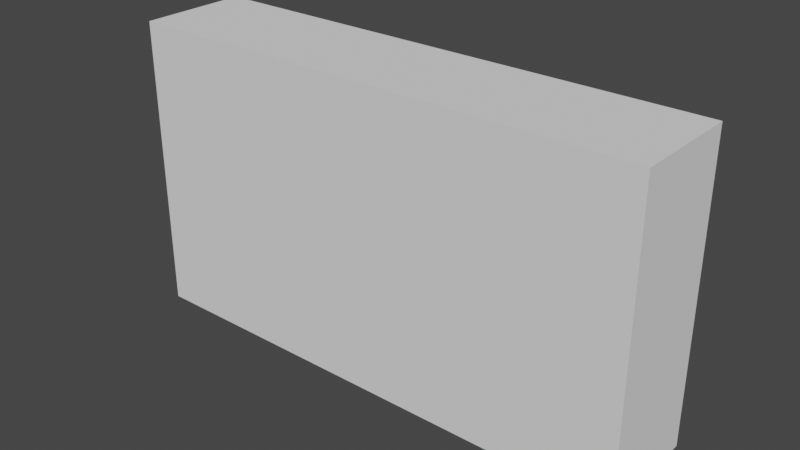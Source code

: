 # Source: Wall.blend  (saved by Blender 3.4.6; exported with 4.5.12 LTS)
import bpy
from mathutils import Matrix  # noqa: F401  (used for matrix-valued properties, if any)

bpy.ops.wm.read_factory_settings(use_empty=True)
scene = bpy.context.scene
scene.name = 'Scene'

# ---- collections
col_collection = bpy.data.collections.new('Collection'); scene.collection.children.link(col_collection)

# ---- materials (node trees are filled in below, after node groups)
mat_material_008 = bpy.data.materials.new('Material.008')
mat_material_008.use_transparent_shadow = False
mat_material_007 = bpy.data.materials.new('Material.007')
mat_material_007.use_transparent_shadow = False
mat_material_004 = bpy.data.materials.new('Material.004')
mat_material_004.use_transparent_shadow = False
mat_material_006 = bpy.data.materials.new('Material.006')
mat_material_006.use_transparent_shadow = False
mat_material_005 = bpy.data.materials.new('Material.005')
mat_material_005.use_transparent_shadow = False

# ---- material node trees
mat_material_008.use_nodes = True; mat_material_008.node_tree.nodes.clear()
_N = mat_material_008.node_tree.nodes; _L = mat_material_008.node_tree.links
n0 = _N.new('ShaderNodeBsdfPrincipled'); n0.name = 'Principled BSDF'; n0.location = (10, 300)
n0.distribution = 'GGX'
n0.subsurface_method = 'RANDOM_WALK_SKIN'
n0.inputs[0].default_value = (0.016, 0.016, 0.016, 1.0)
n0.inputs[2].default_value = 0.8982
n0.inputs[3].default_value = 1.45
n0.inputs[27].default_value = (0.0, 0.0, 0.0, 1.0)
n0.inputs[28].default_value = 1.0
n1 = _N.new('ShaderNodeOutputMaterial'); n1.name = 'Material Output'; n1.location = (300, 300)
_L.new(n0.outputs[0], n1.inputs[0])
n1.is_active_output = True
mat_material_007.use_nodes = True; mat_material_007.node_tree.nodes.clear()
_N = mat_material_007.node_tree.nodes; _L = mat_material_007.node_tree.links
n0 = _N.new('ShaderNodeBsdfPrincipled'); n0.name = 'Principled BSDF'; n0.location = (10, 300)
n0.distribution = 'GGX'
n0.subsurface_method = 'RANDOM_WALK_SKIN'
n0.inputs[0].default_value = (0.016, 0.016, 0.016, 1.0)
n0.inputs[2].default_value = 0.8982
n0.inputs[3].default_value = 1.45
n0.inputs[27].default_value = (0.0, 0.0, 0.0, 1.0)
n0.inputs[28].default_value = 1.0
n1 = _N.new('ShaderNodeOutputMaterial'); n1.name = 'Material Output'; n1.location = (300, 300)
_L.new(n0.outputs[0], n1.inputs[0])
n1.is_active_output = True
mat_material_004.use_nodes = True; mat_material_004.node_tree.nodes.clear()
_N = mat_material_004.node_tree.nodes; _L = mat_material_004.node_tree.links
n0 = _N.new('ShaderNodeBsdfPrincipled'); n0.name = 'Principled BSDF'; n0.location = (10, 300)
n0.distribution = 'GGX'
n0.subsurface_method = 'RANDOM_WALK_SKIN'
n0.inputs[0].default_value = (0.0331, 0.0331, 0.0331, 1.0)
n0.inputs[2].default_value = 0.9469
n0.inputs[3].default_value = 1.45
n0.inputs[27].default_value = (0.0, 0.0, 0.0, 1.0)
n0.inputs[28].default_value = 1.0
n1 = _N.new('ShaderNodeOutputMaterial'); n1.name = 'Material Output'; n1.location = (300, 300)
_L.new(n0.outputs[0], n1.inputs[0])
n1.is_active_output = True
mat_material_006.use_nodes = True; mat_material_006.node_tree.nodes.clear()
_N = mat_material_006.node_tree.nodes; _L = mat_material_006.node_tree.links
n0 = _N.new('ShaderNodeBsdfPrincipled'); n0.name = 'Principled BSDF'; n0.location = (10, 300)
n0.distribution = 'GGX'
n0.subsurface_method = 'RANDOM_WALK_SKIN'
n0.inputs[0].default_value = (0.06023, 0.06023, 0.06023, 1.0)
n0.inputs[2].default_value = 0.8717
n0.inputs[3].default_value = 1.45
n0.inputs[27].default_value = (0.0, 0.0, 0.0, 1.0)
n0.inputs[28].default_value = 1.0
n1 = _N.new('ShaderNodeOutputMaterial'); n1.name = 'Material Output'; n1.location = (300, 300)
_L.new(n0.outputs[0], n1.inputs[0])
n1.is_active_output = True
mat_material_005.use_nodes = True; mat_material_005.node_tree.nodes.clear()
_N = mat_material_005.node_tree.nodes; _L = mat_material_005.node_tree.links
n0 = _N.new('ShaderNodeBsdfPrincipled'); n0.name = 'Principled BSDF'; n0.location = (10, 300)
n0.distribution = 'GGX'
n0.subsurface_method = 'RANDOM_WALK_SKIN'
n0.inputs[0].default_value = (0.02217, 0.02217, 0.02217, 1.0)
n0.inputs[2].default_value = 1.0
n0.inputs[3].default_value = 1.45
n0.inputs[27].default_value = (0.0, 0.0, 0.0, 1.0)
n0.inputs[28].default_value = 1.0
n1 = _N.new('ShaderNodeOutputMaterial'); n1.name = 'Material Output'; n1.location = (300, 300)
_L.new(n0.outputs[0], n1.inputs[0])
n1.is_active_output = True

# ---- world
world_world = bpy.data.worlds.new('World'); scene.world = world_world
world_world.use_nodes = True; world_world.node_tree.nodes.clear()
_N = world_world.node_tree.nodes; _L = world_world.node_tree.links
n0 = _N.new('ShaderNodeOutputWorld'); n0.name = 'World Output'; n0.location = (300, 300)
n1 = _N.new('ShaderNodeBackground'); n1.name = 'Background'; n1.location = (10, 300)
n1.inputs[0].default_value = (0.05088, 0.05088, 0.05088, 1.0)
_L.new(n1.outputs[0], n0.inputs[0])
n0.is_active_output = True
world_world.color = (0.05088, 0.05088, 0.05088)
world_world.use_sun_shadow = False
world_world.sun_shadow_jitter_overblur = 0.0

# ---- meshes
me_plane_003 = bpy.data.meshes.new('Plane.003')
me_plane_003.from_pydata([(-1.618, 0.4113, 2.396), (-1.015, 0.4113, 2.396), (-1.392, 0.0288, 2.104), (-1.618, 0.2086, 2.241), (-1.552, 0.08145, 2.144), (-1.015, 0.2086, 2.241), (-1.241, 0.0288, 2.104), (-1.081, 0.08145, 2.144)], [], [(3, 4, 2, 6, 7, 5, 1, 0)])
me_plane_003.polygons.foreach_set('use_smooth', [True] * 1)
_uv = me_plane_003.uv_layers.new(name='UVMap')
_uv.uv.foreach_set('vector', [0.0, 0.3747, 0.1098, 0.1098, 0.3747, 0.0, 0.6253, 0.0, 0.8902, 0.1098, 1.0, 0.3747, 1.0, 1.0, 0.0, 1.0])
me_plane_003.materials.append(mat_material_008)
me_plane_003.update()
me_plane_001 = bpy.data.meshes.new('Plane.001')
me_plane_001.from_pydata([(-2.081, 0.3416, 2.411), (-1.477, 0.3416, 2.411), (-1.855, -0.04083, 2.118), (-2.081, 0.139, 2.256), (-2.015, 0.01183, 2.159), (-1.477, 0.139, 2.256), (-1.703, -0.04083, 2.118), (-1.543, 0.01183, 2.159)], [], [(3, 4, 2, 6, 7, 5, 1, 0)])
me_plane_001.polygons.foreach_set('use_smooth', [True] * 1)
_uv = me_plane_001.uv_layers.new(name='UVMap')
_uv.uv.foreach_set('vector', [0.0, 0.3747, 0.1098, 0.1098, 0.3747, 0.0, 0.6253, 0.0, 0.8902, 0.1098, 1.0, 0.3747, 1.0, 1.0, 0.0, 1.0])
me_plane_001.materials.append(mat_material_007)
me_plane_001.update()
me_cube_012 = bpy.data.meshes.new('Cube.012')
me_cube_012.from_pydata([(-2.25, -0.3872, -0.06526), (-2.246, -0.3773, 0.4718), (-2.228, 0.3365, -0.04513), (-2.232, 0.3381, 0.4565), (-1.728, -0.3837, -0.06704), (-1.747, -0.3627, 0.4537), (-1.723, 0.3557, -0.06625), (-1.712, 0.3412, 0.4708), (-1.719, -0.368, -0.04423), (-1.718, -0.3524, 0.4559), (-1.729, 0.3271, -0.0457), (-1.734, 0.3654, 0.4666), (-1.218, -0.3516, -0.04745), (-1.224, -0.3598, 0.4516), (-1.208, 0.3583, -0.06127), (-1.22, 0.3231, 0.4568), (-1.22, -0.3877, -0.06297), (-1.224, -0.3828, 0.4643), (-1.21, 0.3274, -0.04244), (-1.205, 0.3337, 0.4436), (-0.7097, -0.3675, -0.04203), (-0.6866, -0.3813, 0.4705), (-0.708, 0.33, -0.04856), (-0.6844, 0.3551, 0.4645), (-0.7101, -0.3736, -0.06245), (-0.6919, -0.3501, 0.4515), (-0.6941, 0.3264, -0.04198), (-0.7073, 0.3454, 0.4696), (-0.1792, -0.3745, -0.06804), (-0.194, -0.3639, 0.4482), (-0.1686, 0.3475, -0.06487), (-0.1693, 0.3546, 0.4688), (-0.1953, -0.3742, -0.05701), (-0.1948, -0.3854, 0.4601), (-0.1758, 0.3255, -0.04689), (-0.175, 0.3236, 0.4506), (0.3439, -0.3703, -0.06366), (0.323, -0.365, 0.4501), (0.3201, 0.3289, -0.04844), (0.3304, 0.3309, 0.4492), (0.3356, -0.3504, -0.04867), (0.3238, -0.384, 0.4617), (0.3288, 0.3453, -0.06744), (0.3241, 0.3516, 0.4673), (0.8458, -0.3562, -0.03795), (0.8574, -0.3749, 0.4719), (0.8449, 0.3336, -0.04125), (0.8493, 0.3537, 0.473), (0.861, -0.3523, -0.04795), (0.8404, -0.3831, 0.4622), (0.8628, 0.3249, -0.04805), (0.8368, 0.3549, 0.4657), (1.375, -0.3705, -0.06971), (1.351, -0.3603, 0.45), (1.365, 0.3529, -0.06576), (1.375, 0.3489, 0.4669), (1.373, -0.3529, -0.04913), (1.371, -0.3565, 0.4499), (1.355, 0.3491, -0.06408), (1.348, 0.3467, 0.4672), (1.886, -0.3701, -0.0705), (1.881, -0.3517, 0.4504), (1.888, 0.3518, -0.0632), (1.888, 0.3425, 0.4717), (-1.996, -0.384, 0.455), (-1.988, -0.3607, 0.964), (-1.982, 0.3312, 0.4614), (-2.009, 0.3452, 0.9873), (-1.484, -0.3493, 0.4711), (-1.47, -0.3828, 0.9796), (-1.469, 0.3547, 0.4568), (-1.485, 0.3334, 0.9625), (-1.466, -0.3577, 0.4687), (-1.474, -0.3481, 0.97), (-1.491, 0.3591, 0.4513), (-1.475, 0.3262, 0.9601), (-0.9487, -0.378, 0.4516), (-0.9562, -0.3835, 0.9803), (-0.9575, 0.3578, 0.4557), (-0.9546, 0.3573, 0.9859), (-0.9585, -0.3542, 0.4731), (-0.9603, -0.3544, 0.9639), (-0.9511, 0.3318, 0.4738), (-0.9544, 0.3329, 0.9672), (-0.4541, -0.351, 0.473), (-0.4559, -0.3534, 0.9716), (-0.4617, 0.3346, 0.4645), (-0.445, 0.3521, 0.9922), (-0.4425, -0.3551, 0.4732), (-0.4584, -0.37, 0.9876), (-0.4612, 0.3404, 0.4488), (-0.4372, 0.3201, 0.9719), (0.05136, -0.355, 0.4644), (0.08187, -0.3793, 0.981), (0.071, 0.3577, 0.4541), (0.05458, 0.3307, 0.9675), (0.07883, -0.3636, 0.4688), (0.06593, -0.3745, 0.9887), (0.06727, 0.3561, 0.4487), (0.05756, 0.3511, 0.9796), (0.5923, -0.384, 0.4507), (0.5715, -0.3604, 0.9727), (0.5724, 0.3251, 0.4609), (0.5828, 0.3284, 0.9662), (0.5782, -0.3801, 0.4438), (0.5728, -0.3787, 0.976), (0.5845, 0.3313, 0.4721), (0.571, 0.3542, 0.9792), (1.107, -0.3924, 0.459), (1.11, -0.3727, 0.9911), (1.1, 0.36, 0.4513), (1.091, 0.3306, 0.9664), (1.085, -0.3771, 0.4539), (1.099, -0.3496, 0.9627), (1.11, 0.3293, 0.462), (1.108, 0.3214, 0.9749), (1.628, -0.3796, 0.4518), (1.623, -0.3804, 0.9836), (1.617, 0.3586, 0.4516), (1.629, 0.3508, 0.9828), (1.621, -0.3482, 0.4664), (1.603, -0.3825, 0.9781), (1.617, 0.3306, 0.4731), (1.614, 0.3603, 0.9823), (2.139, -0.3816, 0.449), (2.129, -0.3477, 0.9675), (2.122, 0.3211, 0.4666), (2.131, 0.3551, 0.9922), (-2.234, -0.3497, 0.987), (-2.242, -0.3495, 1.486), (-2.245, 0.3222, 0.99), (-2.249, 0.3615, 1.497), (-1.73, -0.355, 0.9935), (-1.72, -0.3804, 1.494), (-1.746, 0.3373, 0.9867), (-1.712, 0.3517, 1.495), (-1.731, -0.3817, 0.9677), (-1.739, -0.369, 1.501), (-1.736, 0.3518, 0.9652), (-1.744, 0.3451, 1.504), (-1.228, -0.3631, 0.9848), (-1.225, -0.3538, 1.488), (-1.209, 0.3531, 0.9607), (-1.199, 0.3463, 1.5), (-1.202, -0.3665, 0.9906), (-1.217, -0.3899, 1.495), (-1.223, 0.3447, 0.9669), (-1.226, 0.3487, 1.496), (-0.707, -0.3494, 0.9814), (-0.7093, -0.3556, 1.49), (-0.7027, 0.3256, 0.9876), (-0.6958, 0.3471, 1.505), (-0.6914, -0.3503, 0.9839), (-0.6892, -0.3569, 1.485), (-0.7128, 0.3483, 0.9725), (-0.6991, 0.3538, 1.502), (-0.1855, -0.3544, 0.9876), (-0.1729, -0.3731, 1.501), (-0.1969, 0.3259, 0.9839), (-0.1834, 0.3304, 1.479), (-0.1911, -0.3749, 0.9668), (-0.1817, -0.3522, 1.48), (-0.1797, 0.3327, 0.9885), (-0.1731, 0.3241, 1.483), (0.3488, -0.3748, 0.9741), (0.3166, -0.3529, 1.49), (0.3448, 0.3534, 0.9631), (0.3326, 0.3225, 1.478), (0.326, -0.376, 0.9636), (0.3357, -0.3561, 1.477), (0.3316, 0.3635, 0.9668), (0.3266, 0.3437, 1.504), (0.8595, -0.367, 0.966), (0.8603, -0.3686, 1.507), (0.8582, 0.3582, 0.9673), (0.838, 0.3212, 1.488), (0.8415, -0.3807, 0.9676), (0.8606, -0.3679, 1.482), (0.8626, 0.3392, 0.9888), (0.8452, 0.3501, 1.504), (1.352, -0.353, 0.9822), (1.351, -0.3602, 1.488), (1.371, 0.363, 0.9687), (1.354, 0.3288, 1.488), (1.357, -0.3684, 0.961), (1.369, -0.3525, 1.485), (1.36, 0.3512, 0.9608), (1.358, 0.3447, 1.505), (1.892, -0.3764, 0.9668), (1.892, -0.3734, 1.503), (1.881, 0.3601, 0.9662), (1.88, 0.3312, 1.48), (-1.988, -0.3457, 1.497), (-2.0, -0.3844, 2.01), (-2.002, 0.3601, 1.491), (-1.989, 0.3263, 1.995), (-1.476, -0.3753, 1.479), (-1.488, -0.353, 2.004), (-1.464, 0.3481, 1.486), (-1.482, 0.3207, 1.996), (-1.485, -0.3802, 1.482), (-1.471, -0.3641, 1.991), (-1.475, 0.3327, 1.505), (-1.492, 0.3508, 2.013), (-0.9721, -0.3664, 1.508), (-0.9783, -0.3554, 2.001), (-0.9747, 0.3359, 1.501), (-0.963, 0.3255, 1.992), (-0.9537, -0.3497, 1.495), (-0.9742, -0.3785, 2.009), (-0.9744, 0.3576, 1.49), (-0.9565, 0.3177, 2.004), (-0.4617, -0.3494, 1.493), (-0.4503, -0.3551, 1.997), (-0.4351, 0.3421, 1.476), (-0.4488, 0.3243, 1.992), (-0.452, -0.3726, 1.478), (-0.4479, -0.3826, 2.016), (-0.4421, 0.3243, 1.493), (-0.4376, 0.32, 2.003), (0.05847, -0.3601, 1.499), (0.07505, -0.3862, 2.018), (0.06883, 0.3566, 1.482), (0.06284, 0.319, 2.003), (0.07829, -0.3559, 1.5), (0.05659, -0.3776, 2.011), (0.05433, 0.3538, 1.488), (0.08137, 0.3315, 1.999), (0.583, -0.3556, 1.506), (0.5798, -0.35, 2.005), (0.574, 0.3257, 1.495), (0.6013, 0.3518, 2.009), (0.5744, -0.3735, 1.476), (0.569, -0.3834, 2.014), (0.5894, 0.3362, 1.503), (0.5926, 0.335, 1.998), (1.104, -0.3855, 1.489), (1.094, -0.3547, 1.996), (1.085, 0.3237, 1.491), (1.087, 0.3409, 1.997), (1.092, -0.3721, 1.48), (1.089, -0.3772, 2.02), (1.095, 0.3526, 1.478), (1.108, 0.3393, 1.994), (1.625, -0.3807, 1.484), (1.6, -0.3637, 2.002), (1.624, 0.3561, 1.484), (1.62, 0.3491, 2.018), (1.604, -0.3788, 1.489), (1.617, -0.3474, 1.996), (1.607, 0.3582, 1.485), (1.613, 0.3539, 2.02), (2.139, -0.3706, 1.475), (2.117, -0.3644, 2.003), (2.12, 0.3288, 1.496), (2.12, 0.335, 1.992), (-2.258, -0.3773, 1.998), (-2.236, -0.1347, 2.336), (-2.254, 0.3571, 2.006), (-2.255, 0.1136, 2.353), (-1.735, -0.3518, 2.019), (-1.741, -0.1346, 2.343), (-1.722, 0.3659, 2.004), (-1.726, 0.1117, 2.364), (-1.728, -0.3478, 2.013), (-1.742, -0.142, 2.354), (-1.739, 0.3538, 2.002), (-1.726, 0.1026, 2.347), (-1.202, -0.3756, 1.995), (-1.222, -0.1283, 2.35), (-1.218, 0.3239, 2.01), (-1.224, 0.1042, 2.352), (-1.227, -0.3675, 1.997), (-1.209, -0.1308, 2.338), (-1.219, 0.3526, 1.997), (-1.207, 0.1038, 2.343), (-0.6943, -0.3761, 1.994), (-0.6976, -0.14, 2.362), (-0.7039, 0.3344, 2.02), (-0.6994, 0.1011, 2.345), (-0.7076, -0.3803, 2.006), (-0.71, -0.1375, 2.356), (-0.7068, 0.3578, 2.007), (-0.6847, 0.1042, 2.348), (-0.1692, -0.3805, 2.001), (-0.1984, -0.1329, 2.346), (-0.1737, 0.3575, 2.0), (-0.1926, 0.1076, 2.339), (-0.1748, -0.3505, 2.014), (-0.1963, -0.1368, 2.359), (-0.1952, 0.3417, 1.993), (-0.1669, 0.1051, 2.346), (0.3217, -0.3641, 2.019), (0.3214, -0.1348, 2.338), (0.3205, 0.3213, 2.012), (0.3469, 0.1135, 2.354), (0.319, -0.3796, 1.997), (0.3348, -0.1317, 2.339), (0.3374, 0.3232, 2.016), (0.3423, 0.1052, 2.342), (0.8594, -0.3818, 1.995), (0.8609, -0.1382, 2.355), (0.8464, 0.3206, 2.019), (0.8603, 0.1117, 2.36), (0.8632, -0.3654, 2.014), (0.8615, -0.131, 2.347), (0.8457, 0.3642, 1.996), (0.862, 0.106, 2.35), (1.367, -0.3869, 1.999), (1.374, -0.1411, 2.359), (1.353, 0.3381, 2.022), (1.372, 0.1162, 2.36), (1.352, -0.374, 1.997), (1.367, -0.1308, 2.345), (1.35, 0.3449, 2.0), (1.355, 0.1168, 2.356), (1.877, -0.3503, 2.012), (1.884, -0.1403, 2.365), (1.872, 0.3185, 2.009), (1.898, 0.1129, 2.353)], [], [(0, 1, 3, 2), (2, 3, 7, 6), (6, 7, 5, 4), (4, 5, 1, 0), (2, 6, 4, 0), (7, 3, 1, 5), (8, 9, 11, 10), (10, 11, 15, 14), (14, 15, 13, 12), (12, 13, 9, 8), (10, 14, 12, 8), (15, 11, 9, 13), (16, 17, 19, 18), (18, 19, 23, 22), (22, 23, 21, 20), (20, 21, 17, 16), (18, 22, 20, 16), (23, 19, 17, 21), (24, 25, 27, 26), (26, 27, 31, 30), (30, 31, 29, 28), (28, 29, 25, 24), (26, 30, 28, 24), (31, 27, 25, 29), (32, 33, 35, 34), (34, 35, 39, 38), (38, 39, 37, 36), (36, 37, 33, 32), (34, 38, 36, 32), (39, 35, 33, 37), (40, 41, 43, 42), (42, 43, 47, 46), (46, 47, 45, 44), (44, 45, 41, 40), (42, 46, 44, 40), (47, 43, 41, 45), (48, 49, 51, 50), (50, 51, 55, 54), (54, 55, 53, 52), (52, 53, 49, 48), (50, 54, 52, 48), (55, 51, 49, 53), (56, 57, 59, 58), (58, 59, 63, 62), (62, 63, 61, 60), (60, 61, 57, 56), (58, 62, 60, 56), (63, 59, 57, 61), (64, 65, 67, 66), (66, 67, 71, 70), (70, 71, 69, 68), (68, 69, 65, 64), (66, 70, 68, 64), (71, 67, 65, 69), (72, 73, 75, 74), (74, 75, 79, 78), (78, 79, 77, 76), (76, 77, 73, 72), (74, 78, 76, 72), (79, 75, 73, 77), (80, 81, 83, 82), (82, 83, 87, 86), (86, 87, 85, 84), (84, 85, 81, 80), (82, 86, 84, 80), (87, 83, 81, 85), (88, 89, 91, 90), (90, 91, 95, 94), (94, 95, 93, 92), (92, 93, 89, 88), (90, 94, 92, 88), (95, 91, 89, 93), (96, 97, 99, 98), (98, 99, 103, 102), (102, 103, 101, 100), (100, 101, 97, 96), (98, 102, 100, 96), (103, 99, 97, 101), (104, 105, 107, 106), (106, 107, 111, 110), (110, 111, 109, 108), (108, 109, 105, 104), (106, 110, 108, 104), (111, 107, 105, 109), (112, 113, 115, 114), (114, 115, 119, 118), (118, 119, 117, 116), (116, 117, 113, 112), (114, 118, 116, 112), (119, 115, 113, 117), (120, 121, 123, 122), (122, 123, 127, 126), (126, 127, 125, 124), (124, 125, 121, 120), (122, 126, 124, 120), (127, 123, 121, 125), (128, 129, 131, 130), (130, 131, 135, 134), (134, 135, 133, 132), (132, 133, 129, 128), (130, 134, 132, 128), (135, 131, 129, 133), (136, 137, 139, 138), (138, 139, 143, 142), (142, 143, 141, 140), (140, 141, 137, 136), (138, 142, 140, 136), (143, 139, 137, 141), (144, 145, 147, 146), (146, 147, 151, 150), (150, 151, 149, 148), (148, 149, 145, 144), (146, 150, 148, 144), (151, 147, 145, 149), (152, 153, 155, 154), (154, 155, 159, 158), (158, 159, 157, 156), (156, 157, 153, 152), (154, 158, 156, 152), (159, 155, 153, 157), (160, 161, 163, 162), (162, 163, 167, 166), (166, 167, 165, 164), (164, 165, 161, 160), (162, 166, 164, 160), (167, 163, 161, 165), (168, 169, 171, 170), (170, 171, 175, 174), (174, 175, 173, 172), (172, 173, 169, 168), (170, 174, 172, 168), (175, 171, 169, 173), (176, 177, 179, 178), (178, 179, 183, 182), (182, 183, 181, 180), (180, 181, 177, 176), (178, 182, 180, 176), (183, 179, 177, 181), (184, 185, 187, 186), (186, 187, 191, 190), (190, 191, 189, 188), (188, 189, 185, 184), (186, 190, 188, 184), (191, 187, 185, 189), (192, 193, 195, 194), (194, 195, 199, 198), (198, 199, 197, 196), (196, 197, 193, 192), (194, 198, 196, 192), (199, 195, 193, 197), (200, 201, 203, 202), (202, 203, 207, 206), (206, 207, 205, 204), (204, 205, 201, 200), (202, 206, 204, 200), (207, 203, 201, 205), (208, 209, 211, 210), (210, 211, 215, 214), (214, 215, 213, 212), (212, 213, 209, 208), (210, 214, 212, 208), (215, 211, 209, 213), (216, 217, 219, 218), (218, 219, 223, 222), (222, 223, 221, 220), (220, 221, 217, 216), (218, 222, 220, 216), (223, 219, 217, 221), (224, 225, 227, 226), (226, 227, 231, 230), (230, 231, 229, 228), (228, 229, 225, 224), (226, 230, 228, 224), (231, 227, 225, 229), (232, 233, 235, 234), (234, 235, 239, 238), (238, 239, 237, 236), (236, 237, 233, 232), (234, 238, 236, 232), (239, 235, 233, 237), (240, 241, 243, 242), (242, 243, 247, 246), (246, 247, 245, 244), (244, 245, 241, 240), (242, 246, 244, 240), (247, 243, 241, 245), (248, 249, 251, 250), (250, 251, 255, 254), (254, 255, 253, 252), (252, 253, 249, 248), (250, 254, 252, 248), (255, 251, 249, 253), (256, 257, 259, 258), (258, 259, 263, 262), (262, 263, 261, 260), (260, 261, 257, 256), (258, 262, 260, 256), (263, 259, 257, 261), (264, 265, 267, 266), (266, 267, 271, 270), (270, 271, 269, 268), (268, 269, 265, 264), (266, 270, 268, 264), (271, 267, 265, 269), (272, 273, 275, 274), (274, 275, 279, 278), (278, 279, 277, 276), (276, 277, 273, 272), (274, 278, 276, 272), (279, 275, 273, 277), (280, 281, 283, 282), (282, 283, 287, 286), (286, 287, 285, 284), (284, 285, 281, 280), (282, 286, 284, 280), (287, 283, 281, 285), (288, 289, 291, 290), (290, 291, 295, 294), (294, 295, 293, 292), (292, 293, 289, 288), (290, 294, 292, 288), (295, 291, 289, 293), (296, 297, 299, 298), (298, 299, 303, 302), (302, 303, 301, 300), (300, 301, 297, 296), (298, 302, 300, 296), (303, 299, 297, 301), (304, 305, 307, 306), (306, 307, 311, 310), (310, 311, 309, 308), (308, 309, 305, 304), (306, 310, 308, 304), (311, 307, 305, 309), (312, 313, 315, 314), (314, 315, 319, 318), (318, 319, 317, 316), (316, 317, 313, 312), (314, 318, 316, 312), (319, 315, 313, 317)])
me_cube_012.polygons.foreach_set('use_smooth', [True] * 240)
_uv = me_cube_012.uv_layers.new(name='UVMap')
_uv.uv.foreach_set('vector', [0.375, 0.0, 0.625, 0.0, 0.625, 0.25, 0.375, 0.25, 0.375, 0.25, 0.625, 0.25, 0.625, 0.5, 0.375, 0.5, 0.375, 0.5, 0.625, 0.5, 0.625, 0.75, 0.375, 0.75, 0.375, 0.75, 0.625, 0.75, 0.625, 1.0, 0.375, 1.0, 0.125, 0.5, 0.375, 0.5, 0.375, 0.75, 0.125, 0.75, 0.625, 0.5, 0.875, 0.5, 0.875, 0.75, 0.625, 0.75, 0.375, 0.0, 0.625, 0.0, 0.625, 0.25, 0.375, 0.25, 0.375, 0.25, 0.625, 0.25, 0.625, 0.5, 0.375, 0.5, 0.375, 0.5, 0.625, 0.5, 0.625, 0.75, 0.375, 0.75, 0.375, 0.75, 0.625, 0.75, 0.625, 1.0, 0.375, 1.0, 0.125, 0.5, 0.375, 0.5, 0.375, 0.75, 0.125, 0.75, 0.625, 0.5, 0.875, 0.5, 0.875, 0.75, 0.625, 0.75, 0.375, 0.0, 0.625, 0.0, 0.625, 0.25, 0.375, 0.25, 0.375, 0.25, 0.625, 0.25, 0.625, 0.5, 0.375, 0.5, 0.375, 0.5, 0.625, 0.5, 0.625, 0.75, 0.375, 0.75, 0.375, 0.75, 0.625, 0.75, 0.625, 1.0, 0.375, 1.0, 0.125, 0.5, 0.375, 0.5, 0.375, 0.75, 0.125, 0.75, 0.625, 0.5, 0.875, 0.5, 0.875, 0.75, 0.625, 0.75, 0.375, 0.0, 0.625, 0.0, 0.625, 0.25, 0.375, 0.25, 0.375, 0.25, 0.625, 0.25, 0.625, 0.5, 0.375, 0.5, 0.375, 0.5, 0.625, 0.5, 0.625, 0.75, 0.375, 0.75, 0.375, 0.75, 0.625, 0.75, 0.625, 1.0, 0.375, 1.0, 0.125, 0.5, 0.375, 0.5, 0.375, 0.75, 0.125, 0.75, 0.625, 0.5, 0.875, 0.5, 0.875, 0.75, 0.625, 0.75, 0.375, 0.0, 0.625, 0.0, 0.625, 0.25, 0.375, 0.25, 0.375, 0.25, 0.625, 0.25, 0.625, 0.5, 0.375, 0.5, 0.375, 0.5, 0.625, 0.5, 0.625, 0.75, 0.375, 0.75, 0.375, 0.75, 0.625, 0.75, 0.625, 1.0, 0.375, 1.0, 0.125, 0.5, 0.375, 0.5, 0.375, 0.75, 0.125, 0.75, 0.625, 0.5, 0.875, 0.5, 0.875, 0.75, 0.625, 0.75, 0.375, 0.0, 0.625, 0.0, 0.625, 0.25, 0.375, 0.25, 0.375, 0.25, 0.625, 0.25, 0.625, 0.5, 0.375, 0.5, 0.375, 0.5, 0.625, 0.5, 0.625, 0.75, 0.375, 0.75, 0.375, 0.75, 0.625, 0.75, 0.625, 1.0, 0.375, 1.0, 0.125, 0.5, 0.375, 0.5, 0.375, 0.75, 0.125, 0.75, 0.625, 0.5, 0.875, 0.5, 0.875, 0.75, 0.625, 0.75, 0.375, 0.0, 0.625, 0.0, 0.625, 0.25, 0.375, 0.25, 0.375, 0.25, 0.625, 0.25, 0.625, 0.5, 0.375, 0.5, 0.375, 0.5, 0.625, 0.5, 0.625, 0.75, 0.375, 0.75, 0.375, 0.75, 0.625, 0.75, 0.625, 1.0, 0.375, 1.0, 0.125, 0.5, 0.375, 0.5, 0.375, 0.75, 0.125, 0.75, 0.625, 0.5, 0.875, 0.5, 0.875, 0.75, 0.625, 0.75, 0.375, 0.0, 0.625, 0.0, 0.625, 0.25, 0.375, 0.25, 0.375, 0.25, 0.625, 0.25, 0.625, 0.5, 0.375, 0.5, 0.375, 0.5, 0.625, 0.5, 0.625, 0.75, 0.375, 0.75, 0.375, 0.75, 0.625, 0.75, 0.625, 1.0, 0.375, 1.0, 0.125, 0.5, 0.375, 0.5, 0.375, 0.75, 0.125, 0.75, 0.625, 0.5, 0.875, 0.5, 0.875, 0.75, 0.625, 0.75, 0.375, 0.0, 0.625, 0.0, 0.625, 0.25, 0.375, 0.25, 0.375, 0.25, 0.625, 0.25, 0.625, 0.5, 0.375, 0.5, 0.375, 0.5, 0.625, 0.5, 0.625, 0.75, 0.375, 0.75, 0.375, 0.75, 0.625, 0.75, 0.625, 1.0, 0.375, 1.0, 0.125, 0.5, 0.375, 0.5, 0.375, 0.75, 0.125, 0.75, 0.625, 0.5, 0.875, 0.5, 0.875, 0.75, 0.625, 0.75, 0.375, 0.0, 0.625, 0.0, 0.625, 0.25, 0.375, 0.25, 0.375, 0.25, 0.625, 0.25, 0.625, 0.5, 0.375, 0.5, 0.375, 0.5, 0.625, 0.5, 0.625, 0.75, 0.375, 0.75, 0.375, 0.75, 0.625, 0.75, 0.625, 1.0, 0.375, 1.0, 0.125, 0.5, 0.375, 0.5, 0.375, 0.75, 0.125, 0.75, 0.625, 0.5, 0.875, 0.5, 0.875, 0.75, 0.625, 0.75, 0.375, 0.0, 0.625, 0.0, 0.625, 0.25, 0.375, 0.25, 0.375, 0.25, 0.625, 0.25, 0.625, 0.5, 0.375, 0.5, 0.375, 0.5, 0.625, 0.5, 0.625, 0.75, 0.375, 0.75, 0.375, 0.75, 0.625, 0.75, 0.625, 1.0, 0.375, 1.0, 0.125, 0.5, 0.375, 0.5, 0.375, 0.75, 0.125, 0.75, 0.625, 0.5, 0.875, 0.5, 0.875, 0.75, 0.625, 0.75, 0.375, 0.0, 0.625, 0.0, 0.625, 0.25, 0.375, 0.25, 0.375, 0.25, 0.625, 0.25, 0.625, 0.5, 0.375, 0.5, 0.375, 0.5, 0.625, 0.5, 0.625, 0.75, 0.375, 0.75, 0.375, 0.75, 0.625, 0.75, 0.625, 1.0, 0.375, 1.0, 0.125, 0.5, 0.375, 0.5, 0.375, 0.75, 0.125, 0.75, 0.625, 0.5, 0.875, 0.5, 0.875, 0.75, 0.625, 0.75, 0.375, 0.0, 0.625, 0.0, 0.625, 0.25, 0.375, 0.25, 0.375, 0.25, 0.625, 0.25, 0.625, 0.5, 0.375, 0.5, 0.375, 0.5, 0.625, 0.5, 0.625, 0.75, 0.375, 0.75, 0.375, 0.75, 0.625, 0.75, 0.625, 1.0, 0.375, 1.0, 0.125, 0.5, 0.375, 0.5, 0.375, 0.75, 0.125, 0.75, 0.625, 0.5, 0.875, 0.5, 0.875, 0.75, 0.625, 0.75, 0.375, 0.0, 0.625, 0.0, 0.625, 0.25, 0.375, 0.25, 0.375, 0.25, 0.625, 0.25, 0.625, 0.5, 0.375, 0.5, 0.375, 0.5, 0.625, 0.5, 0.625, 0.75, 0.375, 0.75, 0.375, 0.75, 0.625, 0.75, 0.625, 1.0, 0.375, 1.0, 0.125, 0.5, 0.375, 0.5, 0.375, 0.75, 0.125, 0.75, 0.625, 0.5, 0.875, 0.5, 0.875, 0.75, 0.625, 0.75, 0.375, 0.0, 0.625, 0.0, 0.625, 0.25, 0.375, 0.25, 0.375, 0.25, 0.625, 0.25, 0.625, 0.5, 0.375, 0.5, 0.375, 0.5, 0.625, 0.5, 0.625, 0.75, 0.375, 0.75, 0.375, 0.75, 0.625, 0.75, 0.625, 1.0, 0.375, 1.0, 0.125, 0.5, 0.375, 0.5, 0.375, 0.75, 0.125, 0.75, 0.625, 0.5, 0.875, 0.5, 0.875, 0.75, 0.625, 0.75, 0.375, 0.0, 0.625, 0.0, 0.625, 0.25, 0.375, 0.25, 0.375, 0.25, 0.625, 0.25, 0.625, 0.5, 0.375, 0.5, 0.375, 0.5, 0.625, 0.5, 0.625, 0.75, 0.375, 0.75, 0.375, 0.75, 0.625, 0.75, 0.625, 1.0, 0.375, 1.0, 0.125, 0.5, 0.375, 0.5, 0.375, 0.75, 0.125, 0.75, 0.625, 0.5, 0.875, 0.5, 0.875, 0.75, 0.625, 0.75, 0.375, 0.0, 0.625, 0.0, 0.625, 0.25, 0.375, 0.25, 0.375, 0.25, 0.625, 0.25, 0.625, 0.5, 0.375, 0.5, 0.375, 0.5, 0.625, 0.5, 0.625, 0.75, 0.375, 0.75, 0.375, 0.75, 0.625, 0.75, 0.625, 1.0, 0.375, 1.0, 0.125, 0.5, 0.375, 0.5, 0.375, 0.75, 0.125, 0.75, 0.625, 0.5, 0.875, 0.5, 0.875, 0.75, 0.625, 0.75, 0.375, 0.0, 0.625, 0.0, 0.625, 0.25, 0.375, 0.25, 0.375, 0.25, 0.625, 0.25, 0.625, 0.5, 0.375, 0.5, 0.375, 0.5, 0.625, 0.5, 0.625, 0.75, 0.375, 0.75, 0.375, 0.75, 0.625, 0.75, 0.625, 1.0, 0.375, 1.0, 0.125, 0.5, 0.375, 0.5, 0.375, 0.75, 0.125, 0.75, 0.625, 0.5, 0.875, 0.5, 0.875, 0.75, 0.625, 0.75, 0.375, 0.0, 0.625, 0.0, 0.625, 0.25, 0.375, 0.25, 0.375, 0.25, 0.625, 0.25, 0.625, 0.5, 0.375, 0.5, 0.375, 0.5, 0.625, 0.5, 0.625, 0.75, 0.375, 0.75, 0.375, 0.75, 0.625, 0.75, 0.625, 1.0, 0.375, 1.0, 0.125, 0.5, 0.375, 0.5, 0.375, 0.75, 0.125, 0.75, 0.625, 0.5, 0.875, 0.5, 0.875, 0.75, 0.625, 0.75, 0.375, 0.0, 0.625, 0.0, 0.625, 0.25, 0.375, 0.25, 0.375, 0.25, 0.625, 0.25, 0.625, 0.5, 0.375, 0.5, 0.375, 0.5, 0.625, 0.5, 0.625, 0.75, 0.375, 0.75, 0.375, 0.75, 0.625, 0.75, 0.625, 1.0, 0.375, 1.0, 0.125, 0.5, 0.375, 0.5, 0.375, 0.75, 0.125, 0.75, 0.625, 0.5, 0.875, 0.5, 0.875, 0.75, 0.625, 0.75, 0.375, 0.0, 0.625, 0.0, 0.625, 0.25, 0.375, 0.25, 0.375, 0.25, 0.625, 0.25, 0.625, 0.5, 0.375, 0.5, 0.375, 0.5, 0.625, 0.5, 0.625, 0.75, 0.375, 0.75, 0.375, 0.75, 0.625, 0.75, 0.625, 1.0, 0.375, 1.0, 0.125, 0.5, 0.375, 0.5, 0.375, 0.75, 0.125, 0.75, 0.625, 0.5, 0.875, 0.5, 0.875, 0.75, 0.625, 0.75, 0.375, 0.0, 0.625, 0.0, 0.625, 0.25, 0.375, 0.25, 0.375, 0.25, 0.625, 0.25, 0.625, 0.5, 0.375, 0.5, 0.375, 0.5, 0.625, 0.5, 0.625, 0.75, 0.375, 0.75, 0.375, 0.75, 0.625, 0.75, 0.625, 1.0, 0.375, 1.0, 0.125, 0.5, 0.375, 0.5, 0.375, 0.75, 0.125, 0.75, 0.625, 0.5, 0.875, 0.5, 0.875, 0.75, 0.625, 0.75, 0.375, 0.0, 0.625, 0.0, 0.625, 0.25, 0.375, 0.25, 0.375, 0.25, 0.625, 0.25, 0.625, 0.5, 0.375, 0.5, 0.375, 0.5, 0.625, 0.5, 0.625, 0.75, 0.375, 0.75, 0.375, 0.75, 0.625, 0.75, 0.625, 1.0, 0.375, 1.0, 0.125, 0.5, 0.375, 0.5, 0.375, 0.75, 0.125, 0.75, 0.625, 0.5, 0.875, 0.5, 0.875, 0.75, 0.625, 0.75, 0.375, 0.0, 0.625, 0.0, 0.625, 0.25, 0.375, 0.25, 0.375, 0.25, 0.625, 0.25, 0.625, 0.5, 0.375, 0.5, 0.375, 0.5, 0.625, 0.5, 0.625, 0.75, 0.375, 0.75, 0.375, 0.75, 0.625, 0.75, 0.625, 1.0, 0.375, 1.0, 0.125, 0.5, 0.375, 0.5, 0.375, 0.75, 0.125, 0.75, 0.625, 0.5, 0.875, 0.5, 0.875, 0.75, 0.625, 0.75, 0.375, 0.0, 0.625, 0.0, 0.625, 0.25, 0.375, 0.25, 0.375, 0.25, 0.625, 0.25, 0.625, 0.5, 0.375, 0.5, 0.375, 0.5, 0.625, 0.5, 0.625, 0.75, 0.375, 0.75, 0.375, 0.75, 0.625, 0.75, 0.625, 1.0, 0.375, 1.0, 0.125, 0.5, 0.375, 0.5, 0.375, 0.75, 0.125, 0.75, 0.625, 0.5, 0.875, 0.5, 0.875, 0.75, 0.625, 0.75, 0.375, 0.0, 0.625, 0.0, 0.625, 0.25, 0.375, 0.25, 0.375, 0.25, 0.625, 0.25, 0.625, 0.5, 0.375, 0.5, 0.375, 0.5, 0.625, 0.5, 0.625, 0.75, 0.375, 0.75, 0.375, 0.75, 0.625, 0.75, 0.625, 1.0, 0.375, 1.0, 0.125, 0.5, 0.375, 0.5, 0.375, 0.75, 0.125, 0.75, 0.625, 0.5, 0.875, 0.5, 0.875, 0.75, 0.625, 0.75, 0.375, 0.0, 0.625, 0.0, 0.625, 0.25, 0.375, 0.25, 0.375, 0.25, 0.625, 0.25, 0.625, 0.5, 0.375, 0.5, 0.375, 0.5, 0.625, 0.5, 0.625, 0.75, 0.375, 0.75, 0.375, 0.75, 0.625, 0.75, 0.625, 1.0, 0.375, 1.0, 0.125, 0.5, 0.375, 0.5, 0.375, 0.75, 0.125, 0.75, 0.625, 0.5, 0.875, 0.5, 0.875, 0.75, 0.625, 0.75, 0.375, 0.0, 0.625, 0.0, 0.625, 0.25, 0.375, 0.25, 0.375, 0.25, 0.625, 0.25, 0.625, 0.5, 0.375, 0.5, 0.375, 0.5, 0.625, 0.5, 0.625, 0.75, 0.375, 0.75, 0.375, 0.75, 0.625, 0.75, 0.625, 1.0, 0.375, 1.0, 0.125, 0.5, 0.375, 0.5, 0.375, 0.75, 0.125, 0.75, 0.625, 0.5, 0.875, 0.5, 0.875, 0.75, 0.625, 0.75, 0.375, 0.0, 0.625, 0.0, 0.625, 0.25, 0.375, 0.25, 0.375, 0.25, 0.625, 0.25, 0.625, 0.5, 0.375, 0.5, 0.375, 0.5, 0.625, 0.5, 0.625, 0.75, 0.375, 0.75, 0.375, 0.75, 0.625, 0.75, 0.625, 1.0, 0.375, 1.0, 0.125, 0.5, 0.375, 0.5, 0.375, 0.75, 0.125, 0.75, 0.625, 0.5, 0.875, 0.5, 0.875, 0.75, 0.625, 0.75, 0.375, 0.0, 0.625, 0.0, 0.625, 0.25, 0.375, 0.25, 0.375, 0.25, 0.625, 0.25, 0.625, 0.5, 0.375, 0.5, 0.375, 0.5, 0.625, 0.5, 0.625, 0.75, 0.375, 0.75, 0.375, 0.75, 0.625, 0.75, 0.625, 1.0, 0.375, 1.0, 0.125, 0.5, 0.375, 0.5, 0.375, 0.75, 0.125, 0.75, 0.625, 0.5, 0.875, 0.5, 0.875, 0.75, 0.625, 0.75, 0.375, 0.0, 0.625, 0.0, 0.625, 0.25, 0.375, 0.25, 0.375, 0.25, 0.625, 0.25, 0.625, 0.5, 0.375, 0.5, 0.375, 0.5, 0.625, 0.5, 0.625, 0.75, 0.375, 0.75, 0.375, 0.75, 0.625, 0.75, 0.625, 1.0, 0.375, 1.0, 0.125, 0.5, 0.375, 0.5, 0.375, 0.75, 0.125, 0.75, 0.625, 0.5, 0.875, 0.5, 0.875, 0.75, 0.625, 0.75, 0.375, 0.0, 0.625, 0.0, 0.625, 0.25, 0.375, 0.25, 0.375, 0.25, 0.625, 0.25, 0.625, 0.5, 0.375, 0.5, 0.375, 0.5, 0.625, 0.5, 0.625, 0.75, 0.375, 0.75, 0.375, 0.75, 0.625, 0.75, 0.625, 1.0, 0.375, 1.0, 0.125, 0.5, 0.375, 0.5, 0.375, 0.75, 0.125, 0.75, 0.625, 0.5, 0.875, 0.5, 0.875, 0.75, 0.625, 0.75, 0.375, 0.0, 0.625, 0.0, 0.625, 0.25, 0.375, 0.25, 0.375, 0.25, 0.625, 0.25, 0.625, 0.5, 0.375, 0.5, 0.375, 0.5, 0.625, 0.5, 0.625, 0.75, 0.375, 0.75, 0.375, 0.75, 0.625, 0.75, 0.625, 1.0, 0.375, 1.0, 0.125, 0.5, 0.375, 0.5, 0.375, 0.75, 0.125, 0.75, 0.625, 0.5, 0.875, 0.5, 0.875, 0.75, 0.625, 0.75, 0.375, 0.0, 0.625, 0.0, 0.625, 0.25, 0.375, 0.25, 0.375, 0.25, 0.625, 0.25, 0.625, 0.5, 0.375, 0.5, 0.375, 0.5, 0.625, 0.5, 0.625, 0.75, 0.375, 0.75, 0.375, 0.75, 0.625, 0.75, 0.625, 1.0, 0.375, 1.0, 0.125, 0.5, 0.375, 0.5, 0.375, 0.75, 0.125, 0.75, 0.625, 0.5, 0.875, 0.5, 0.875, 0.75, 0.625, 0.75, 0.375, 0.0, 0.625, 0.0, 0.625, 0.25, 0.375, 0.25, 0.375, 0.25, 0.625, 0.25, 0.625, 0.5, 0.375, 0.5, 0.375, 0.5, 0.625, 0.5, 0.625, 0.75, 0.375, 0.75, 0.375, 0.75, 0.625, 0.75, 0.625, 1.0, 0.375, 1.0, 0.125, 0.5, 0.375, 0.5, 0.375, 0.75, 0.125, 0.75, 0.625, 0.5, 0.875, 0.5, 0.875, 0.75, 0.625, 0.75, 0.375, 0.0, 0.625, 0.0, 0.625, 0.25, 0.375, 0.25, 0.375, 0.25, 0.625, 0.25, 0.625, 0.5, 0.375, 0.5, 0.375, 0.5, 0.625, 0.5, 0.625, 0.75, 0.375, 0.75, 0.375, 0.75, 0.625, 0.75, 0.625, 1.0, 0.375, 1.0, 0.125, 0.5, 0.375, 0.5, 0.375, 0.75, 0.125, 0.75, 0.625, 0.5, 0.875, 0.5, 0.875, 0.75, 0.625, 0.75, 0.375, 0.0, 0.625, 0.0, 0.625, 0.25, 0.375, 0.25, 0.375, 0.25, 0.625, 0.25, 0.625, 0.5, 0.375, 0.5, 0.375, 0.5, 0.625, 0.5, 0.625, 0.75, 0.375, 0.75, 0.375, 0.75, 0.625, 0.75, 0.625, 1.0, 0.375, 1.0, 0.125, 0.5, 0.375, 0.5, 0.375, 0.75, 0.125, 0.75, 0.625, 0.5, 0.875, 0.5, 0.875, 0.75, 0.625, 0.75, 0.375, 0.0, 0.625, 0.0, 0.625, 0.25, 0.375, 0.25, 0.375, 0.25, 0.625, 0.25, 0.625, 0.5, 0.375, 0.5, 0.375, 0.5, 0.625, 0.5, 0.625, 0.75, 0.375, 0.75, 0.375, 0.75, 0.625, 0.75, 0.625, 1.0, 0.375, 1.0, 0.125, 0.5, 0.375, 0.5, 0.375, 0.75, 0.125, 0.75, 0.625, 0.5, 0.875, 0.5, 0.875, 0.75, 0.625, 0.75, 0.375, 0.0, 0.625, 0.0, 0.625, 0.25, 0.375, 0.25, 0.375, 0.25, 0.625, 0.25, 0.625, 0.5, 0.375, 0.5, 0.375, 0.5, 0.625, 0.5, 0.625, 0.75, 0.375, 0.75, 0.375, 0.75, 0.625, 0.75, 0.625, 1.0, 0.375, 1.0, 0.125, 0.5, 0.375, 0.5, 0.375, 0.75, 0.125, 0.75, 0.625, 0.5, 0.875, 0.5, 0.875, 0.75, 0.625, 0.75, 0.375, 0.0, 0.625, 0.0, 0.625, 0.25, 0.375, 0.25, 0.375, 0.25, 0.625, 0.25, 0.625, 0.5, 0.375, 0.5, 0.375, 0.5, 0.625, 0.5, 0.625, 0.75, 0.375, 0.75, 0.375, 0.75, 0.625, 0.75, 0.625, 1.0, 0.375, 1.0, 0.125, 0.5, 0.375, 0.5, 0.375, 0.75, 0.125, 0.75, 0.625, 0.5, 0.875, 0.5, 0.875, 0.75, 0.625, 0.75])
me_cube_012.materials.append(mat_material_004)
me_cube_012.update()
me_cube_011 = bpy.data.meshes.new('Cube.011')
me_cube_011.from_pydata([(-1.834, -0.06869, 1.147), (-1.834, -0.06869, 1.249), (-1.834, 0.03391, 1.147), (-1.834, 0.03391, 1.249), (1.572, -0.06869, 1.147), (1.572, -0.06869, 1.249), (1.572, 0.03391, 1.147), (1.572, 0.03391, 1.249)], [], [(0, 1, 3, 2), (2, 3, 7, 6), (6, 7, 5, 4), (4, 5, 1, 0), (2, 6, 4, 0), (7, 3, 1, 5)])
me_cube_011.polygons.foreach_set('use_smooth', [True] * 6)
_uv = me_cube_011.uv_layers.new(name='UVMap')
_uv.uv.foreach_set('vector', [0.375, 0.0, 0.625, 0.0, 0.625, 0.25, 0.375, 0.25, 0.375, 0.25, 0.625, 0.25, 0.625, 0.5, 0.375, 0.5, 0.375, 0.5, 0.625, 0.5, 0.625, 0.75, 0.375, 0.75, 0.375, 0.75, 0.625, 0.75, 0.625, 1.0, 0.375, 1.0, 0.125, 0.5, 0.375, 0.5, 0.375, 0.75, 0.125, 0.75, 0.625, 0.5, 0.875, 0.5, 0.875, 0.75, 0.625, 0.75])
me_cube_011.materials.append(mat_material_006)
me_cube_011.update()
me_cube_013 = bpy.data.meshes.new('Cube.013')
me_cube_013.from_pydata([(-0.9375, -0.3523, 0.0), (-0.9375, -0.3523, 0.1313), (-0.9375, 0.3523, 0.0), (-0.9375, 0.3523, 0.1313), (0.9375, -0.3523, 0.0), (0.9375, -0.3523, 0.1313), (0.9375, 0.3523, 0.0), (0.9375, 0.3523, 0.1313)], [], [(0, 1, 3, 2), (2, 3, 7, 6), (6, 7, 5, 4), (4, 5, 1, 0), (2, 6, 4, 0), (7, 3, 1, 5)])
_uv = me_cube_013.uv_layers.new(name='UVMap')
_uv.uv.foreach_set('vector', [0.375, 0.0, 0.625, 0.0, 0.625, 0.25, 0.375, 0.25, 0.375, 0.25, 0.625, 0.25, 0.625, 0.5, 0.375, 0.5, 0.375, 0.5, 0.625, 0.5, 0.625, 0.75, 0.375, 0.75, 0.375, 0.75, 0.625, 0.75, 0.625, 1.0, 0.375, 1.0, 0.125, 0.5, 0.375, 0.5, 0.375, 0.75, 0.125, 0.75, 0.625, 0.5, 0.875, 0.5, 0.875, 0.75, 0.625, 0.75])
me_cube_013.materials.append(mat_material_005)
me_cube_013.update()
me_cube = bpy.data.meshes.new('Cube')
me_cube.from_pydata([(-2.273, -0.4745, -0.07856), (-2.273, -0.4745, 2.518), (-2.273, 0.4745, -0.07856), (-2.273, 0.4745, 2.518), (2.273, -0.4745, -0.07856), (2.273, -0.4745, 2.518), (2.273, 0.4745, -0.07856), (2.273, 0.4745, 2.518)], [], [(0, 1, 3, 2), (2, 3, 7, 6), (6, 7, 5, 4), (4, 5, 1, 0), (2, 6, 4, 0), (7, 3, 1, 5)])
_uv = me_cube.uv_layers.new(name='UVMap')
_uv.uv.foreach_set('vector', [0.375, 0.0, 0.625, 0.0, 0.625, 0.25, 0.375, 0.25, 0.375, 0.25, 0.625, 0.25, 0.625, 0.5, 0.375, 0.5, 0.375, 0.5, 0.625, 0.5, 0.625, 0.75, 0.375, 0.75, 0.375, 0.75, 0.625, 0.75, 0.625, 1.0, 0.375, 1.0, 0.125, 0.5, 0.375, 0.5, 0.375, 0.75, 0.125, 0.75, 0.625, 0.5, 0.875, 0.5, 0.875, 0.75, 0.625, 0.75])
me_cube.update()

# ---- objects
ob_plane_002 = bpy.data.objects.new('Plane.002', me_plane_003)
ob_plane_001 = bpy.data.objects.new('Plane.001', me_plane_001)
ob_cube_009 = bpy.data.objects.new('Cube.009', me_cube_012)
ob_cube_008 = bpy.data.objects.new('Cube.008', me_cube_011)
ob_cube_005 = bpy.data.objects.new('Cube.005', me_cube_013)
ob_col_colonly = bpy.data.objects.new('col-colonly', me_cube)

# ---- transforms, parenting, visibility, modifiers, constraints
ob_plane_002.location = (0.0, 0.0, 0.0)
ob_plane_002.rotation_euler = (0.2077, 4.579e-17, -3.142)
_m = ob_plane_002.modifiers.new('Solidify', 'SOLIDIFY')
_m.thickness = 0.13
_m = ob_plane_002.modifiers.new('Array', 'ARRAY')
_m.count = 6
_m = ob_plane_002.modifiers.new('Bevel', 'BEVEL')
_m.width = 0.04
_m.width_pct = 0.04
ob_plane_001.location = (0.06563, 0.0, 0.0)
ob_plane_001.rotation_euler = (0.2077, 4.579e-17, 4.772e-18)
_m = ob_plane_001.modifiers.new('Solidify', 'SOLIDIFY')
_m.thickness = 0.13
_m = ob_plane_001.modifiers.new('Array', 'ARRAY')
_m.count = 6
_m = ob_plane_001.modifiers.new('Bevel', 'BEVEL')
_m.width = 0.04
_m.width_pct = 0.04
ob_cube_009.location = (0.0, 0.0, 0.0)
ob_cube_009.scale = (1.0, 0.8119, 1.0)
_m = ob_cube_009.modifiers.new('Bevel', 'BEVEL')
_m.width = 0.04
_m.width_pct = 0.04
ob_cube_008.location = (0.0, 0.0, 0.0)
ob_cube_008.scale = (1.048, 2.002, 2.002)
_m = ob_cube_008.modifiers.new('Bevel', 'BEVEL')
_m.width = 0.04
_m.width_pct = 0.04
ob_cube_005.location = (0.0, 0.0, 0.0)
ob_cube_005.scale = (2.402, 1.0, 1.0)
ob_col_colonly.location = (0.0, 0.0, 0.0)

# ---- collection membership
col_collection.objects.link(ob_plane_002)
col_collection.objects.link(ob_plane_001)
col_collection.objects.link(ob_cube_009)
col_collection.objects.link(ob_cube_008)
col_collection.objects.link(ob_cube_005)
col_collection.objects.link(ob_col_colonly)

# ---- scene / render settings (as saved in the file)
scene.frame_start = 1; scene.frame_end = 250; scene.frame_set(1)
scene.render.engine = 'BLENDER_EEVEE_NEXT'
scene.cycles.sampling_pattern = 'TABULATED_SOBOL'
scene.cycles.use_light_tree = False
scene.view_settings.view_transform = 'Filmic'
bpy.context.view_layer.update()

# ---- added for rendering (the .blend has no active camera and no usable light): camera, sun
cam_auto = bpy.data.cameras.new('AutoCamera')
cam_auto.lens = 50.0
cam_auto.sensor_width = 36.0
cam_auto.clip_end = 1000.0
ob_auto_camera = bpy.data.objects.new('AutoCamera', cam_auto)
scene.collection.objects.link(ob_auto_camera)
ob_auto_camera.location = (4.92897, -5.93167, 5.16269)
ob_auto_camera.rotation_euler = (1.09748, -7.21219e-08, 0.694738)
scene.camera = ob_auto_camera
light_auto_sun = bpy.data.lights.new('AutoSun', 'SUN')
light_auto_sun.energy = 3.0
light_auto_sun.angle = 0.0523599
ob_auto_sun = bpy.data.objects.new('AutoSun', light_auto_sun)
scene.collection.objects.link(ob_auto_sun)
ob_auto_sun.rotation_euler = (0.872665, 0.174533, 0.523599)
bpy.context.view_layer.update()
